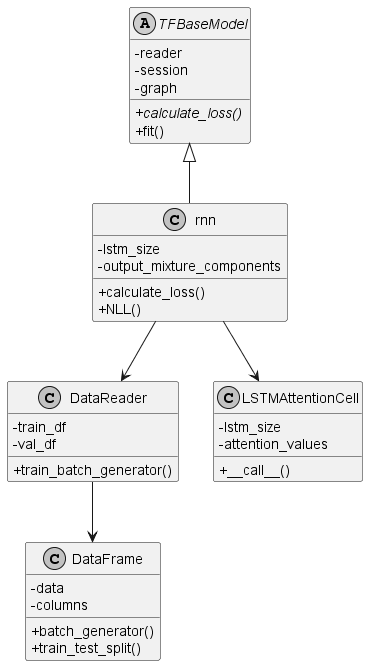

The diagram above was rendered by PlantUML. Its source (embedded in the PNG):
@startuml

skinparam monochrome true
skinparam shadowing false
skinparam classAttributeIconSize 0

abstract class TFBaseModel {
    - reader
    - session
    - graph
    __
    + {abstract} calculate_loss()
    + fit()
}

class rnn {
    - lstm_size
    - output_mixture_components
    __
    + calculate_loss()
    + NLL()
}

class DataFrame {
    - data
    - columns
    __
    + batch_generator()
    + train_test_split()
}

class DataReader {
    - train_df
    - val_df
    __
    + train_batch_generator()
}

class LSTMAttentionCell {
    - lstm_size
    - attention_values
    __
    + __call__()
}

TFBaseModel <|-- rnn
rnn --> DataReader
rnn --> LSTMAttentionCell
DataReader --> DataFrame

@enduml